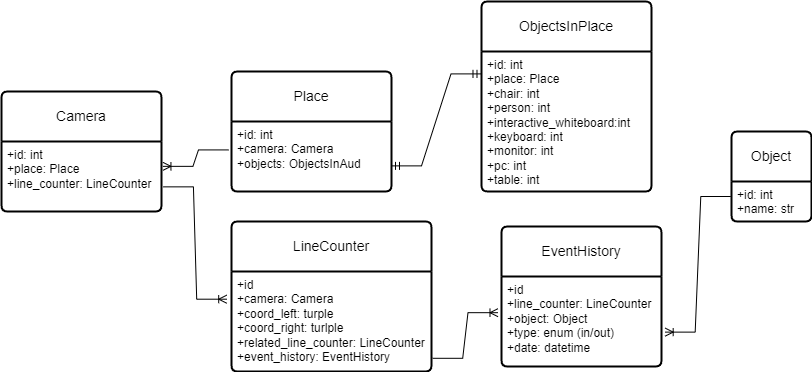

The diagram above was exported from draw.io. Its source (the exported page's mxGraphModel, read from the mxfile embedded in the PNG):
<mxGraphModel dx="961" dy="787" grid="1" gridSize="10" guides="1" tooltips="1" connect="1" arrows="1" fold="1" page="1" pageScale="1" pageWidth="827" pageHeight="1169" math="0" shadow="0">
  <root>
    <mxCell id="0" />
    <mxCell id="1" parent="0" />
    <mxCell id="68SvfaRm-EzDE5my9vLT-71" value="" style="shape=partialRectangle;connectable=0;fillColor=none;top=0;left=0;bottom=0;right=0;editable=1;overflow=hidden;whiteSpace=wrap;html=1;" parent="1" vertex="1">
      <mxGeometry x="489" y="460" width="30" height="30" as="geometry">
        <mxRectangle width="30" height="30" as="alternateBounds" />
      </mxGeometry>
    </mxCell>
    <mxCell id="68SvfaRm-EzDE5my9vLT-72" value="Place" style="swimlane;childLayout=stackLayout;horizontal=1;startSize=50;horizontalStack=0;rounded=1;fontSize=14;fontStyle=0;strokeWidth=2;resizeParent=0;resizeLast=1;shadow=0;dashed=0;align=center;arcSize=4;whiteSpace=wrap;html=1;" parent="1" vertex="1">
      <mxGeometry x="239" y="490" width="160" height="120" as="geometry" />
    </mxCell>
    <mxCell id="68SvfaRm-EzDE5my9vLT-73" value="&lt;div&gt;+id: int&lt;/div&gt;+camera: Camera&lt;br&gt;+objects: ObjectsInAud&lt;div&gt;&lt;br&gt;&lt;/div&gt;" style="align=left;strokeColor=none;fillColor=none;spacingLeft=4;fontSize=12;verticalAlign=top;resizable=0;rotatable=0;part=1;html=1;" parent="68SvfaRm-EzDE5my9vLT-72" vertex="1">
      <mxGeometry y="50" width="160" height="70" as="geometry" />
    </mxCell>
    <mxCell id="68SvfaRm-EzDE5my9vLT-74" value="ObjectsInPlace" style="swimlane;childLayout=stackLayout;horizontal=1;startSize=50;horizontalStack=0;rounded=1;fontSize=14;fontStyle=0;strokeWidth=2;resizeParent=0;resizeLast=1;shadow=0;dashed=0;align=center;arcSize=4;whiteSpace=wrap;html=1;" parent="1" vertex="1">
      <mxGeometry x="489" y="420" width="170" height="190" as="geometry" />
    </mxCell>
    <mxCell id="68SvfaRm-EzDE5my9vLT-75" value="+id: int&lt;br&gt;+place: Place&lt;br&gt;&lt;div&gt;&lt;span style=&quot;text-wrap: wrap;&quot;&gt;+&lt;/span&gt;&lt;span style=&quot;text-wrap: wrap; background-color: initial;&quot;&gt;chair: int&lt;/span&gt;&lt;/div&gt;&lt;div&gt;&lt;span style=&quot;text-wrap: wrap; background-color: initial;&quot;&gt;+&lt;/span&gt;&lt;span style=&quot;text-wrap: wrap; background-color: initial;&quot;&gt;person: int&lt;/span&gt;&lt;/div&gt;&lt;div&gt;&lt;span style=&quot;text-wrap: wrap;&quot;&gt;+interactive_whiteboard:&lt;/span&gt;&lt;span style=&quot;text-wrap: wrap; background-color: initial;&quot;&gt;int&lt;/span&gt;&lt;/div&gt;&lt;div&gt;&lt;span style=&quot;text-wrap: wrap;&quot;&gt;+keyboard: int&lt;/span&gt;&lt;/div&gt;&lt;div&gt;&lt;span style=&quot;text-wrap: wrap;&quot;&gt;+monitor: int&lt;/span&gt;&lt;/div&gt;&lt;div&gt;&lt;span style=&quot;text-wrap: wrap;&quot;&gt;+pc: int&lt;/span&gt;&lt;/div&gt;&lt;div&gt;&lt;span style=&quot;text-wrap: wrap;&quot;&gt;+table: int&lt;/span&gt;&lt;/div&gt;" style="align=left;strokeColor=none;fillColor=none;spacingLeft=4;fontSize=12;verticalAlign=top;resizable=0;rotatable=0;part=1;html=1;" parent="68SvfaRm-EzDE5my9vLT-74" vertex="1">
      <mxGeometry y="50" width="170" height="140" as="geometry" />
    </mxCell>
    <mxCell id="68SvfaRm-EzDE5my9vLT-76" value="" style="edgeStyle=entityRelationEdgeStyle;fontSize=12;html=1;endArrow=ERmandOne;startArrow=ERmandOne;rounded=0;entryX=-0.003;entryY=0.16;entryDx=0;entryDy=0;entryPerimeter=0;exitX=1;exitY=0.634;exitDx=0;exitDy=0;exitPerimeter=0;" parent="1" source="68SvfaRm-EzDE5my9vLT-73" target="68SvfaRm-EzDE5my9vLT-75" edge="1">
      <mxGeometry width="100" height="100" relative="1" as="geometry">
        <mxPoint x="399" y="550" as="sourcePoint" />
        <mxPoint x="499" y="450" as="targetPoint" />
      </mxGeometry>
    </mxCell>
    <mxCell id="68SvfaRm-EzDE5my9vLT-77" value="Camera" style="swimlane;childLayout=stackLayout;horizontal=1;startSize=50;horizontalStack=0;rounded=1;fontSize=14;fontStyle=0;strokeWidth=2;resizeParent=0;resizeLast=1;shadow=0;dashed=0;align=center;arcSize=4;whiteSpace=wrap;html=1;" parent="1" vertex="1">
      <mxGeometry x="9" y="510" width="160" height="120" as="geometry" />
    </mxCell>
    <mxCell id="68SvfaRm-EzDE5my9vLT-78" value="+id: int&lt;br&gt;+place: Place&lt;br&gt;+line_counter: LineCounter" style="align=left;strokeColor=none;fillColor=none;spacingLeft=4;fontSize=12;verticalAlign=top;resizable=0;rotatable=0;part=1;html=1;" parent="68SvfaRm-EzDE5my9vLT-77" vertex="1">
      <mxGeometry y="50" width="160" height="70" as="geometry" />
    </mxCell>
    <mxCell id="68SvfaRm-EzDE5my9vLT-79" value="" style="edgeStyle=entityRelationEdgeStyle;fontSize=12;html=1;endArrow=ERoneToMany;rounded=0;entryX=1.009;entryY=0.355;entryDx=0;entryDy=0;entryPerimeter=0;exitX=-0.019;exitY=0.406;exitDx=0;exitDy=0;exitPerimeter=0;" parent="1" source="68SvfaRm-EzDE5my9vLT-73" target="68SvfaRm-EzDE5my9vLT-78" edge="1">
      <mxGeometry width="100" height="100" relative="1" as="geometry">
        <mxPoint x="239" y="570" as="sourcePoint" />
        <mxPoint x="279" y="640" as="targetPoint" />
        <Array as="points">
          <mxPoint x="210" y="550" />
        </Array>
      </mxGeometry>
    </mxCell>
    <mxCell id="68SvfaRm-EzDE5my9vLT-80" value="LineCounter" style="swimlane;childLayout=stackLayout;horizontal=1;startSize=50;horizontalStack=0;rounded=1;fontSize=14;fontStyle=0;strokeWidth=2;resizeParent=0;resizeLast=1;shadow=0;dashed=0;align=center;arcSize=4;whiteSpace=wrap;html=1;" parent="1" vertex="1">
      <mxGeometry x="239" y="640" width="200" height="150" as="geometry" />
    </mxCell>
    <mxCell id="68SvfaRm-EzDE5my9vLT-81" value="+id&lt;div&gt;+camera: Camera&lt;br&gt;&lt;div&gt;+coord_left: turple&lt;br&gt;+coord_right: turlple&lt;/div&gt;&lt;/div&gt;&lt;div&gt;+related_line_counter: LineCounter&lt;/div&gt;&lt;div&gt;+event_history: EventHistory&lt;/div&gt;" style="align=left;strokeColor=none;fillColor=none;spacingLeft=4;fontSize=12;verticalAlign=top;resizable=0;rotatable=0;part=1;html=1;" parent="68SvfaRm-EzDE5my9vLT-80" vertex="1">
      <mxGeometry y="50" width="200" height="100" as="geometry" />
    </mxCell>
    <mxCell id="68SvfaRm-EzDE5my9vLT-82" value="" style="edgeStyle=entityRelationEdgeStyle;fontSize=12;html=1;endArrow=ERoneToMany;rounded=0;entryX=-0.024;entryY=0.277;entryDx=0;entryDy=0;entryPerimeter=0;exitX=1.012;exitY=0.648;exitDx=0;exitDy=0;exitPerimeter=0;" parent="1" source="68SvfaRm-EzDE5my9vLT-78" target="68SvfaRm-EzDE5my9vLT-81" edge="1">
      <mxGeometry width="100" height="100" relative="1" as="geometry">
        <mxPoint x="169" y="610" as="sourcePoint" />
        <mxPoint x="236.27999999999997" y="758.21" as="targetPoint" />
        <Array as="points">
          <mxPoint x="169" y="700" />
          <mxPoint x="169" y="640" />
          <mxPoint x="229" y="710" />
        </Array>
      </mxGeometry>
    </mxCell>
    <mxCell id="68SvfaRm-EzDE5my9vLT-83" value="EventHistory" style="swimlane;childLayout=stackLayout;horizontal=1;startSize=50;horizontalStack=0;rounded=1;fontSize=14;fontStyle=0;strokeWidth=2;resizeParent=0;resizeLast=1;shadow=0;dashed=0;align=center;arcSize=4;whiteSpace=wrap;html=1;" parent="1" vertex="1">
      <mxGeometry x="509" y="645" width="160" height="140" as="geometry" />
    </mxCell>
    <mxCell id="68SvfaRm-EzDE5my9vLT-84" value="+id&lt;div&gt;+line_counter: LineCounter&lt;/div&gt;&lt;div&gt;+object: Object&lt;br&gt;+type: enum (in/out)&lt;br&gt;&lt;/div&gt;&lt;div&gt;+date: datetime&lt;/div&gt;" style="align=left;strokeColor=none;fillColor=none;spacingLeft=4;fontSize=12;verticalAlign=top;resizable=0;rotatable=0;part=1;html=1;" parent="68SvfaRm-EzDE5my9vLT-83" vertex="1">
      <mxGeometry y="50" width="160" height="90" as="geometry" />
    </mxCell>
    <mxCell id="68SvfaRm-EzDE5my9vLT-85" value="" style="edgeStyle=entityRelationEdgeStyle;fontSize=12;html=1;endArrow=ERoneToMany;rounded=0;entryX=-0.022;entryY=0.402;entryDx=0;entryDy=0;entryPerimeter=0;exitX=1.006;exitY=0.868;exitDx=0;exitDy=0;exitPerimeter=0;" parent="1" source="68SvfaRm-EzDE5my9vLT-81" target="68SvfaRm-EzDE5my9vLT-84" edge="1">
      <mxGeometry width="100" height="100" relative="1" as="geometry">
        <mxPoint x="419" y="760" as="sourcePoint" />
        <mxPoint x="519" y="660" as="targetPoint" />
      </mxGeometry>
    </mxCell>
    <mxCell id="68SvfaRm-EzDE5my9vLT-86" value="Object" style="swimlane;childLayout=stackLayout;horizontal=1;startSize=50;horizontalStack=0;rounded=1;fontSize=14;fontStyle=0;strokeWidth=2;resizeParent=0;resizeLast=1;shadow=0;dashed=0;align=center;arcSize=4;whiteSpace=wrap;html=1;" parent="1" vertex="1">
      <mxGeometry x="739" y="550" width="80" height="90" as="geometry" />
    </mxCell>
    <mxCell id="68SvfaRm-EzDE5my9vLT-87" value="+id: int&lt;br&gt;+name: str" style="align=left;strokeColor=none;fillColor=none;spacingLeft=4;fontSize=12;verticalAlign=top;resizable=0;rotatable=0;part=1;html=1;" parent="68SvfaRm-EzDE5my9vLT-86" vertex="1">
      <mxGeometry y="50" width="80" height="40" as="geometry" />
    </mxCell>
    <mxCell id="68SvfaRm-EzDE5my9vLT-88" value="" style="edgeStyle=entityRelationEdgeStyle;fontSize=12;html=1;endArrow=ERoneToMany;rounded=0;entryX=1.023;entryY=0.618;entryDx=0;entryDy=0;entryPerimeter=0;exitX=-0.009;exitY=0.375;exitDx=0;exitDy=0;exitPerimeter=0;" parent="1" source="68SvfaRm-EzDE5my9vLT-87" target="68SvfaRm-EzDE5my9vLT-84" edge="1">
      <mxGeometry width="100" height="100" relative="1" as="geometry">
        <mxPoint x="749" y="900" as="sourcePoint" />
        <mxPoint x="759" y="780" as="targetPoint" />
        <Array as="points">
          <mxPoint x="739" y="850" />
          <mxPoint x="699" y="870" />
          <mxPoint x="749" y="870" />
          <mxPoint x="759" y="870" />
        </Array>
      </mxGeometry>
    </mxCell>
  </root>
</mxGraphModel>